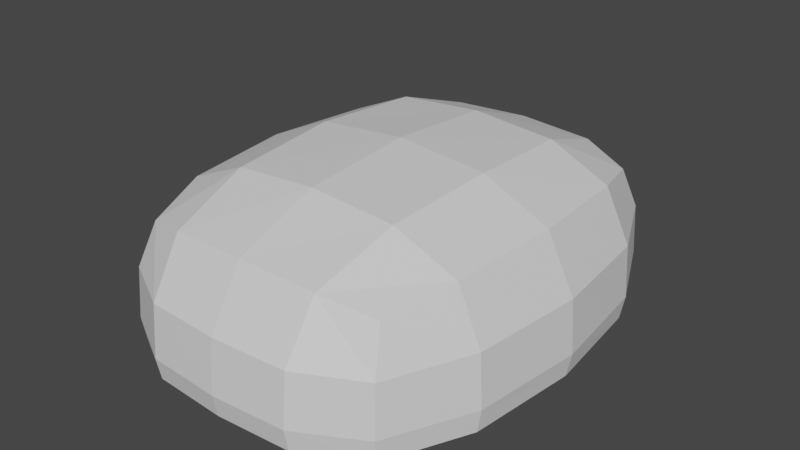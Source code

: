 # Source: Rock.blend  (saved by Blender 3.6.11; exported with 4.5.12 LTS)
import bpy
from mathutils import Matrix  # noqa: F401  (used for matrix-valued properties, if any)

bpy.ops.wm.read_factory_settings(use_empty=True)
scene = bpy.context.scene
scene.name = 'Scene'

# ---- collections
col_collection = bpy.data.collections.new('Collection'); scene.collection.children.link(col_collection)

# ---- materials (node trees are filled in below, after node groups)
mat_material = bpy.data.materials.new('Material')
mat_material.alpha_threshold = 0.0
mat_material.use_transparent_shadow = False
mat_material.roughness = 0.5
mat_material.line_color = (0.0, 0.0, 0.0, 1.0)

# ---- material node trees
mat_material.use_nodes = True; mat_material.node_tree.nodes.clear()
_N = mat_material.node_tree.nodes; _L = mat_material.node_tree.links
n0 = _N.new('ShaderNodeOutputMaterial'); n0.name = 'Material Output'; n0.location = (300, 300)
n1 = _N.new('ShaderNodeBsdfPrincipled'); n1.name = 'Principled BSDF'; n1.location = (10, 300)
n1.distribution = 'GGX'
n1.subsurface_method = 'RANDOM_WALK_SKIN'
n1.inputs[3].default_value = 1.45
n1.inputs[27].default_value = (0.0, 0.0, 0.0, 1.0)
n1.inputs[28].default_value = 1.0
_L.new(n1.outputs[0], n0.inputs[0])
n0.is_active_output = True

# ---- world
world_world = bpy.data.worlds.new('World'); scene.world = world_world
world_world.use_nodes = True; world_world.node_tree.nodes.clear()
_N = world_world.node_tree.nodes; _L = world_world.node_tree.links
n0 = _N.new('ShaderNodeOutputWorld'); n0.name = 'World Output'; n0.location = (300, 300)
n1 = _N.new('ShaderNodeBackground'); n1.name = 'Background'; n1.location = (10, 300)
n1.inputs[0].default_value = (0.05088, 0.05088, 0.05088, 1.0)
_L.new(n1.outputs[0], n0.inputs[0])
n0.is_active_output = True
world_world.color = (0.05088, 0.05088, 0.05088)
world_world.use_sun_shadow = False
world_world.sun_shadow_jitter_overblur = 0.0

# ---- meshes
me_cube = bpy.data.meshes.new('Cube')
me_cube.from_pydata([(0.8171, 1.638, 0.7604), (0.8171, 1.606, 0.0), (0.8171, -0.6232, 0.7604), (0.8171, -0.6283, 0.0), (-0.8171, 1.638, 0.7604), (-0.8171, 1.606, 0.0), (-0.8171, -0.6232, 0.7604), (-0.8171, -0.6283, 0.0), (0.887, 1.756, 0.1667), (-0.887, -0.7495, 0.1667), (0.887, -0.7495, 0.1667), (-0.887, 1.756, 0.1667), (-1.012, 0.4867, 0.0), (1.012, 0.5073, 0.861), (-1.012, 0.5073, 0.861), (1.012, 0.4867, 0.0), (1.215, 0.5032, 0.1667), (-1.215, 0.5032, 0.1667), (-1.63e-09, 1.726, 0.0), (9.313e-10, -0.7488, 0.861), (-9.313e-10, -0.7529, 0.0), (1.397e-09, 1.763, 0.861), (1.863e-09, 2.006, 0.1667), (-1.863e-09, -1.0, 0.1667), (0.0, 0.4826, 0.0), (0.0, 0.5073, 1.111), (-0.9507, -0.2096, 0.0), (-0.4982, 1.706, 0.0), (0.8752, 1.72, 0.02083), (-0.8752, -0.7274, 0.4908), (0.8752, -0.7296, 0.02083), (-0.8752, 1.72, 0.02083), (-0.4982, -0.7273, 0.8393), (0.9507, -0.1987, 0.8393), (0.4982, -0.7316, 0.0), (-0.9507, 1.213, 0.8393), (0.4982, 1.742, 0.8393), (0.9507, 1.184, 0.0), (0.8752, 1.741, 0.4908), (-0.8752, -0.7296, 0.02083), (0.8752, -0.7274, 0.4908), (-0.8752, 1.741, 0.4908), (0.4859, 1.975, 0.1667), (1.133, -0.2171, 0.1667), (-1.133, 1.223, 0.1667), (-0.4859, -0.9687, 0.1667), (-0.9507, 1.184, 0.0), (0.9507, 1.213, 0.8393), (-0.9507, -0.1987, 0.8393), (0.9507, -0.2096, 0.0), (1.133, 1.223, 0.1667), (-1.133, -0.2171, 0.1667), (-1.189, 0.4949, 0.02083), (1.189, 0.4949, 0.02083), (1.189, 0.5067, 0.5035), (-0.582, 0.4832, 0.0), (-1.189, 0.5067, 0.5035), (0.582, 0.5073, 1.059), (0.4982, 1.706, 0.0), (0.4982, -0.7273, 0.8393), (-0.4982, -0.7316, 0.0), (-0.4982, 1.742, 0.8393), (-0.4859, 1.975, 0.1667), (0.4859, -0.9687, 0.1667), (0.582, 0.4832, 0.0), (-0.582, 0.5073, 1.059), (0.0, 1.229, 1.059), (0.0, 1.194, 0.0), (-1.863e-09, -0.9691, 0.02083), (1.863e-09, 1.959, 0.02083), (0.0, 1.982, 0.5035), (0.0, -0.2278, 0.0), (0.0, -0.9686, 0.5035), (0.0, -0.215, 1.059), (-0.5511, -0.2109, 1.016), (-0.486, -0.9384, 0.4999), (-1.111, 1.225, 0.4999), (0.5511, -0.2235, 0.0), (1.111, -0.2112, 0.4999), (0.486, 1.952, 0.4999), (0.486, 1.929, 0.02083), (1.111, -0.2174, 0.02083), (-1.111, 1.207, 0.02083), (-0.486, -0.9391, 0.02083), (-1.111, -0.2174, 0.02083), (1.111, 1.207, 0.02083), (1.111, 1.225, 0.4999), (0.5511, 1.191, 0.0), (-1.111, -0.2112, 0.4999), (-0.5511, 1.225, 1.016), (0.5511, 1.225, 1.016), (-0.5511, 1.191, 0.0), (0.486, -0.9391, 0.02083), (-0.486, 1.929, 0.02083), (-0.486, 1.952, 0.4999), (-0.5511, -0.2235, 0.0), (0.486, -0.9384, 0.4999), (0.5511, -0.2109, 1.016)], [], [(25, 65, 74, 73), (65, 14, 48, 74), (74, 48, 6, 32), (73, 74, 32, 19), (23, 72, 75, 45), (72, 19, 32, 75), (75, 32, 6, 29), (45, 75, 29, 9), (17, 56, 76, 44), (56, 14, 35, 76), (76, 35, 4, 41), (44, 76, 41, 11), (24, 64, 77, 71), (64, 15, 49, 77), (77, 49, 3, 34), (71, 77, 34, 20), (16, 54, 78, 43), (54, 13, 33, 78), (78, 33, 2, 40), (43, 78, 40, 10), (22, 70, 79, 42), (70, 21, 36, 79), (79, 36, 0, 38), (42, 79, 38, 8), (18, 69, 80, 58), (69, 22, 42, 80), (80, 42, 8, 28), (58, 80, 28, 1), (15, 53, 81, 49), (53, 16, 43, 81), (81, 43, 10, 30), (49, 81, 30, 3), (12, 52, 82, 46), (52, 17, 44, 82), (82, 44, 11, 31), (46, 82, 31, 5), (20, 68, 83, 60), (68, 23, 45, 83), (83, 45, 9, 39), (60, 83, 39, 7), (7, 39, 84, 26), (39, 9, 51, 84), (84, 51, 17, 52), (26, 84, 52, 12), (1, 28, 85, 37), (28, 8, 50, 85), (85, 50, 16, 53), (37, 85, 53, 15), (8, 38, 86, 50), (38, 0, 47, 86), (86, 47, 13, 54), (50, 86, 54, 16), (18, 58, 87, 67), (58, 1, 37, 87), (87, 37, 15, 64), (67, 87, 64, 24), (9, 29, 88, 51), (29, 6, 48, 88), (88, 48, 14, 56), (51, 88, 56, 17), (21, 61, 89, 66), (61, 4, 35, 89), (89, 35, 14, 65), (66, 89, 65, 25), (0, 36, 90, 47), (36, 21, 66, 90), (90, 66, 25, 57), (47, 90, 57, 13), (5, 27, 91, 46), (27, 18, 67, 91), (91, 67, 24, 55), (46, 91, 55, 12), (3, 30, 92, 34), (30, 10, 63, 92), (92, 63, 23, 68), (34, 92, 68, 20), (5, 31, 93, 27), (31, 11, 62, 93), (93, 62, 22, 69), (27, 93, 69, 18), (11, 41, 94, 62), (41, 4, 61, 94), (94, 61, 21, 70), (62, 94, 70, 22), (12, 55, 95, 26), (55, 24, 71, 95), (95, 71, 20, 60), (26, 95, 60, 7), (10, 40, 96, 63), (40, 2, 59, 96), (96, 59, 19, 72), (63, 96, 72, 23), (13, 57, 97, 33), (57, 25, 73, 97), (97, 73, 19, 59), (33, 97, 59, 2)])
_uv = me_cube.uv_layers.new(name='UVMap')
_uv.uv.foreach_set('vector', [0.75, 0.625, 0.8125, 0.625, 0.8125, 0.6875, 0.75, 0.6875, 0.8125, 0.625, 0.875, 0.625, 0.875, 0.6875, 0.8125, 0.6875, 0.8125, 0.6875, 0.875, 0.6875, 0.875, 0.75, 0.8125, 0.75, 0.75, 0.6875, 0.8125, 0.6875, 0.8125, 0.75, 0.75, 0.75, 0.4167, 0.875, 0.5052, 0.875, 0.5043, 0.9375, 0.4132, 0.9375, 0.5052, 0.875, 0.625, 0.875, 0.625, 0.9375, 0.5043, 0.9375, 0.5043, 0.9375, 0.625, 0.9375, 0.625, 1.0, 0.5, 1.0, 0.4132, 0.9375, 0.5043, 0.9375, 0.5, 1.0, 0.375, 1.0, 0.4167, 0.125, 0.5052, 0.125, 0.5052, 0.1875, 0.4167, 0.1875, 0.5052, 0.125, 0.625, 0.125, 0.625, 0.1875, 0.5052, 0.1875, 0.5052, 0.1875, 0.625, 0.1875, 0.625, 0.25, 0.5052, 0.25, 0.4167, 0.1875, 0.5052, 0.1875, 0.5052, 0.25, 0.4167, 0.25, 0.25, 0.625, 0.3099, 0.625, 0.3103, 0.6875, 0.25, 0.6875, 0.3099, 0.625, 0.3542, 0.625, 0.3559, 0.6875, 0.3103, 0.6875, 0.3103, 0.6875, 0.3559, 0.6875, 0.375, 0.75, 0.3125, 0.75, 0.25, 0.6875, 0.3103, 0.6875, 0.3125, 0.75, 0.25, 0.75, 0.4167, 0.625, 0.5026, 0.625, 0.503, 0.6875, 0.4167, 0.6875, 0.5026, 0.625, 0.6042, 0.625, 0.6059, 0.6875, 0.503, 0.6875, 0.503, 0.6875, 0.6059, 0.6875, 0.625, 0.75, 0.5048, 0.75, 0.4167, 0.6875, 0.503, 0.6875, 0.5048, 0.75, 0.4167, 0.75, 0.4167, 0.375, 0.5052, 0.375, 0.5052, 0.4375, 0.4167, 0.4375, 0.5052, 0.375, 0.625, 0.375, 0.625, 0.4375, 0.5052, 0.4375, 0.5052, 0.4375, 0.625, 0.4375, 0.625, 0.5, 0.5048, 0.5, 0.4167, 0.4375, 0.5052, 0.4375, 0.5048, 0.5, 0.4167, 0.5, 0.375, 0.375, 0.3802, 0.375, 0.3802, 0.4375, 0.375, 0.4375, 0.3802, 0.375, 0.4167, 0.375, 0.4167, 0.4375, 0.3802, 0.4375, 0.3802, 0.4375, 0.4167, 0.4375, 0.4167, 0.5, 0.3798, 0.5, 0.375, 0.4375, 0.3802, 0.4375, 0.3798, 0.5, 0.375, 0.5, 0.3542, 0.625, 0.3776, 0.625, 0.378, 0.6875, 0.3559, 0.6875, 0.3776, 0.625, 0.4167, 0.625, 0.4167, 0.6875, 0.378, 0.6875, 0.378, 0.6875, 0.4167, 0.6875, 0.4167, 0.75, 0.3798, 0.75, 0.3559, 0.6875, 0.378, 0.6875, 0.3798, 0.75, 0.375, 0.75, 0.375, 0.125, 0.3802, 0.125, 0.3802, 0.1875, 0.375, 0.1875, 0.3802, 0.125, 0.4167, 0.125, 0.4167, 0.1875, 0.3802, 0.1875, 0.3802, 0.1875, 0.4167, 0.1875, 0.4167, 0.25, 0.3802, 0.25, 0.375, 0.1875, 0.3802, 0.1875, 0.3802, 0.25, 0.375, 0.25, 0.375, 0.875, 0.3802, 0.875, 0.3793, 0.9375, 0.375, 0.9375, 0.3802, 0.875, 0.4167, 0.875, 0.4132, 0.9375, 0.3793, 0.9375, 0.3793, 0.9375, 0.4132, 0.9375, 0.375, 1.0, 0.375, 1.0, 0.375, 0.9375, 0.3793, 0.9375, 0.375, 1.0, 0.375, 1.0, 0.375, 0.0, 0.375, 0.0, 0.3793, 0.0625, 0.375, 0.0625, 0.375, 0.0, 0.375, 0.0, 0.4132, 0.0625, 0.3793, 0.0625, 0.3793, 0.0625, 0.4132, 0.0625, 0.4167, 0.125, 0.3802, 0.125, 0.375, 0.0625, 0.3793, 0.0625, 0.3802, 0.125, 0.375, 0.125, 0.375, 0.5, 0.3798, 0.5, 0.378, 0.5625, 0.3559, 0.5625, 0.3798, 0.5, 0.4167, 0.5, 0.4167, 0.5625, 0.378, 0.5625, 0.378, 0.5625, 0.4167, 0.5625, 0.4167, 0.625, 0.3776, 0.625, 0.3559, 0.5625, 0.378, 0.5625, 0.3776, 0.625, 0.3542, 0.625, 0.4167, 0.5, 0.5048, 0.5, 0.503, 0.5625, 0.4167, 0.5625, 0.5048, 0.5, 0.625, 0.5, 0.6059, 0.5625, 0.503, 0.5625, 0.503, 0.5625, 0.6059, 0.5625, 0.6042, 0.625, 0.5026, 0.625, 0.4167, 0.5625, 0.503, 0.5625, 0.5026, 0.625, 0.4167, 0.625, 0.25, 0.5, 0.3125, 0.5, 0.3103, 0.5625, 0.25, 0.5625, 0.3125, 0.5, 0.375, 0.5, 0.3559, 0.5625, 0.3103, 0.5625, 0.3103, 0.5625, 0.3559, 0.5625, 0.3542, 0.625, 0.3099, 0.625, 0.25, 0.5625, 0.3103, 0.5625, 0.3099, 0.625, 0.25, 0.625, 0.375, 0.0, 0.5, 0.0, 0.5043, 0.0625, 0.4132, 0.0625, 0.5, 0.0, 0.625, 0.0, 0.625, 0.0625, 0.5043, 0.0625, 0.5043, 0.0625, 0.625, 0.0625, 0.625, 0.125, 0.5052, 0.125, 0.4132, 0.0625, 0.5043, 0.0625, 0.5052, 0.125, 0.4167, 0.125, 0.75, 0.5, 0.8125, 0.5, 0.8125, 0.5625, 0.75, 0.5625, 0.8125, 0.5, 0.875, 0.5, 0.875, 0.5625, 0.8125, 0.5625, 0.8125, 0.5625, 0.875, 0.5625, 0.875, 0.625, 0.8125, 0.625, 0.75, 0.5625, 0.8125, 0.5625, 0.8125, 0.625, 0.75, 0.625, 0.625, 0.5, 0.6875, 0.5, 0.6853, 0.5625, 0.6059, 0.5625, 0.6875, 0.5, 0.75, 0.5, 0.75, 0.5625, 0.6853, 0.5625, 0.6853, 0.5625, 0.75, 0.5625, 0.75, 0.625, 0.6849, 0.625, 0.6059, 0.5625, 0.6853, 0.5625, 0.6849, 0.625, 0.6042, 0.625, 0.125, 0.5, 0.1875, 0.5, 0.1875, 0.5625, 0.125, 0.5625, 0.1875, 0.5, 0.25, 0.5, 0.25, 0.5625, 0.1875, 0.5625, 0.1875, 0.5625, 0.25, 0.5625, 0.25, 0.625, 0.1875, 0.625, 0.125, 0.5625, 0.1875, 0.5625, 0.1875, 0.625, 0.125, 0.625, 0.375, 0.75, 0.3798, 0.75, 0.3802, 0.8125, 0.375, 0.8125, 0.3798, 0.75, 0.4167, 0.75, 0.4167, 0.8125, 0.3802, 0.8125, 0.3802, 0.8125, 0.4167, 0.8125, 0.4167, 0.875, 0.3802, 0.875, 0.375, 0.8125, 0.3802, 0.8125, 0.3802, 0.875, 0.375, 0.875, 0.375, 0.25, 0.3802, 0.25, 0.3802, 0.3125, 0.375, 0.3125, 0.3802, 0.25, 0.4167, 0.25, 0.4167, 0.3125, 0.3802, 0.3125, 0.3802, 0.3125, 0.4167, 0.3125, 0.4167, 0.375, 0.3802, 0.375, 0.375, 0.3125, 0.3802, 0.3125, 0.3802, 0.375, 0.375, 0.375, 0.4167, 0.25, 0.5052, 0.25, 0.5052, 0.3125, 0.4167, 0.3125, 0.5052, 0.25, 0.625, 0.25, 0.625, 0.3125, 0.5052, 0.3125, 0.5052, 0.3125, 0.625, 0.3125, 0.625, 0.375, 0.5052, 0.375, 0.4167, 0.3125, 0.5052, 0.3125, 0.5052, 0.375, 0.4167, 0.375, 0.125, 0.625, 0.1875, 0.625, 0.1875, 0.6875, 0.125, 0.6875, 0.1875, 0.625, 0.25, 0.625, 0.25, 0.6875, 0.1875, 0.6875, 0.1875, 0.6875, 0.25, 0.6875, 0.25, 0.75, 0.1875, 0.75, 0.125, 0.6875, 0.1875, 0.6875, 0.1875, 0.75, 0.125, 0.75, 0.4167, 0.75, 0.5048, 0.75, 0.5052, 0.8125, 0.4167, 0.8125, 0.5048, 0.75, 0.625, 0.75, 0.625, 0.8125, 0.5052, 0.8125, 0.5052, 0.8125, 0.625, 0.8125, 0.625, 0.875, 0.5052, 0.875, 0.4167, 0.8125, 0.5052, 0.8125, 0.5052, 0.875, 0.4167, 0.875, 0.6042, 0.625, 0.6849, 0.625, 0.6853, 0.6875, 0.6059, 0.6875, 0.6849, 0.625, 0.75, 0.625, 0.75, 0.6875, 0.6853, 0.6875, 0.6853, 0.6875, 0.75, 0.6875, 0.75, 0.75, 0.6875, 0.75, 0.6059, 0.6875, 0.6853, 0.6875, 0.6875, 0.75, 0.625, 0.75])
me_cube.materials.append(mat_material)
me_cube.use_mirror_vertex_groups = False
me_cube.update()

# ---- objects
ob_cube = bpy.data.objects.new('Cube', me_cube)

# ---- transforms, parenting, visibility, modifiers, constraints
ob_cube.location = (0.0, 0.0, 0.0)
ob_cube.lock_rotations_4d = False
ob_cube.empty_display_type = 'ARROWS'
ob_cube.lineart.crease_threshold = 0.0

# ---- collection membership
col_collection.objects.link(ob_cube)

# ---- scene / render settings (as saved in the file)
scene.frame_start = 1; scene.frame_end = 250; scene.frame_set(1)
scene.render.engine = 'BLENDER_EEVEE_NEXT'
scene.cycles.sampling_pattern = 'TABULATED_SOBOL'
scene.view_settings.view_transform = 'Filmic'
bpy.context.view_layer.update()

# ---- added for rendering (the .blend has no active camera and no usable light): camera, sun
cam_auto = bpy.data.cameras.new('AutoCamera')
cam_auto.lens = 50.0
cam_auto.sensor_width = 36.0
cam_auto.clip_end = 1000.0
ob_auto_camera = bpy.data.objects.new('AutoCamera', cam_auto)
scene.collection.objects.link(ob_auto_camera)
ob_auto_camera.location = (3.72084, -3.96186, 3.53206)
ob_auto_camera.rotation_euler = (1.09748, -7.21219e-08, 0.694738)
scene.camera = ob_auto_camera
light_auto_sun = bpy.data.lights.new('AutoSun', 'SUN')
light_auto_sun.energy = 3.0
light_auto_sun.angle = 0.0523599
ob_auto_sun = bpy.data.objects.new('AutoSun', light_auto_sun)
scene.collection.objects.link(ob_auto_sun)
ob_auto_sun.rotation_euler = (0.872665, 0.174533, 0.523599)
bpy.context.view_layer.update()
